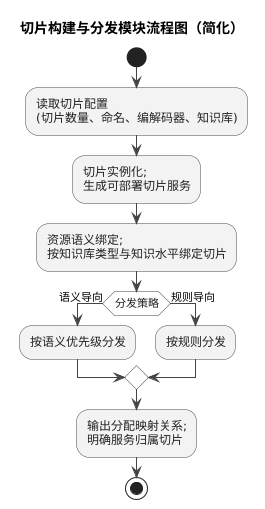

The diagram above was rendered by PlantUML. Its source (embedded in the PNG):
@startuml
skinparam backgroundColor #FFFFFF
skinparam defaultFontName Microsoft YaHei
skinparam shadowing false
skinparam ArrowColor #444444
skinparam ArrowThickness 1
skinparam activity {
  BackgroundColor #F3F3F3
  BorderColor #4A4A4A
  FontColor #222222
  DiamondBackgroundColor #FAFAFA
  DiamondBorderColor #4A4A4A
}

title 切片构建与分发模块流程图（简化）

start

:读取切片配置\n(切片数量、命名、编解码器、知识库);
:切片实例化;\n生成可部署切片服务;
:资源语义绑定;\n按知识库类型与知识水平绑定切片;

if (分发策略) then (语义导向)
  :按语义优先级分发;
else (规则导向)
  :按规则分发;
endif

:输出分配映射关系;\n明确服务归属切片;

stop
@enduml